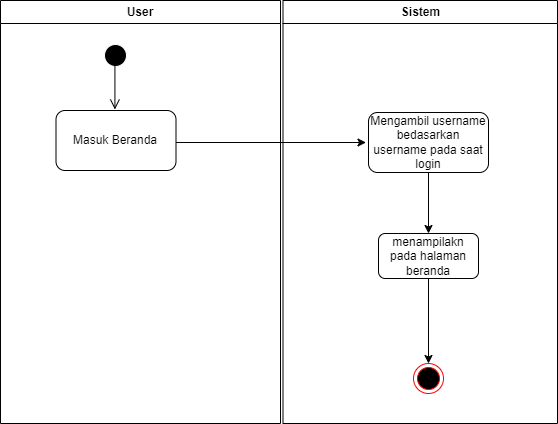

The diagram above was exported from draw.io. Its source (the exported page's mxGraphModel, read from the mxfile embedded in the PNG):
<mxGraphModel dx="924" dy="535" grid="1" gridSize="10" guides="1" tooltips="1" connect="1" arrows="1" fold="1" page="1" pageScale="1" pageWidth="1169" pageHeight="826" background="none" math="0" shadow="0">
  <root>
    <mxCell id="0" />
    <mxCell id="1" parent="0" />
    <mxCell id="JO8irE-44FnXcwjwpFgs-265" value="User" style="swimlane;whiteSpace=wrap;startSize=23;" vertex="1" parent="1">
      <mxGeometry x="150" y="77" width="280" height="423" as="geometry" />
    </mxCell>
    <mxCell id="JO8irE-44FnXcwjwpFgs-266" value="" style="ellipse;shape=startState;fillColor=#000000;strokeColor=#FFFFFF;" vertex="1" parent="JO8irE-44FnXcwjwpFgs-265">
      <mxGeometry x="100" y="40" width="30" height="30" as="geometry" />
    </mxCell>
    <mxCell id="JO8irE-44FnXcwjwpFgs-267" value="" style="edgeStyle=elbowEdgeStyle;elbow=horizontal;verticalAlign=bottom;endArrow=open;endSize=8;strokeColor=#000000;endFill=1;rounded=0;entryX=0.446;entryY=-0.02;entryDx=0;entryDy=0;entryPerimeter=0;" edge="1" parent="JO8irE-44FnXcwjwpFgs-265">
      <mxGeometry x="100" y="40" as="geometry">
        <mxPoint x="113.51999999999998" y="109" as="targetPoint" />
        <mxPoint x="115.5" y="62" as="sourcePoint" />
      </mxGeometry>
    </mxCell>
    <mxCell id="JO8irE-44FnXcwjwpFgs-268" value="Masuk Beranda" style="rounded=1;whiteSpace=wrap;html=1;" vertex="1" parent="JO8irE-44FnXcwjwpFgs-265">
      <mxGeometry x="55.5" y="110" width="120" height="60" as="geometry" />
    </mxCell>
    <mxCell id="JO8irE-44FnXcwjwpFgs-269" value="" style="endArrow=classic;html=1;rounded=0;" edge="1" parent="JO8irE-44FnXcwjwpFgs-265">
      <mxGeometry width="50" height="50" relative="1" as="geometry">
        <mxPoint x="175.5" y="142" as="sourcePoint" />
        <mxPoint x="365.5" y="142" as="targetPoint" />
      </mxGeometry>
    </mxCell>
    <mxCell id="JO8irE-44FnXcwjwpFgs-272" value="Sistem" style="swimlane;whiteSpace=wrap" vertex="1" parent="1">
      <mxGeometry x="432.5" y="77" width="274.5" height="423" as="geometry" />
    </mxCell>
    <mxCell id="JO8irE-44FnXcwjwpFgs-273" value="" style="endArrow=open;strokeColor=#FF0000;endFill=1;rounded=0" edge="1" parent="JO8irE-44FnXcwjwpFgs-272">
      <mxGeometry relative="1" as="geometry">
        <mxPoint x="75" y="220" as="targetPoint" />
      </mxGeometry>
    </mxCell>
    <mxCell id="JO8irE-44FnXcwjwpFgs-274" value="" style="endArrow=open;strokeColor=#FF0000;endFill=1;rounded=0" edge="1" parent="JO8irE-44FnXcwjwpFgs-272">
      <mxGeometry relative="1" as="geometry">
        <mxPoint x="75" y="325" as="targetPoint" />
      </mxGeometry>
    </mxCell>
    <mxCell id="JO8irE-44FnXcwjwpFgs-295" style="edgeStyle=orthogonalEdgeStyle;rounded=0;orthogonalLoop=1;jettySize=auto;html=1;exitX=0.5;exitY=1;exitDx=0;exitDy=0;entryX=0.5;entryY=0;entryDx=0;entryDy=0;" edge="1" parent="JO8irE-44FnXcwjwpFgs-272" source="JO8irE-44FnXcwjwpFgs-276" target="JO8irE-44FnXcwjwpFgs-282">
      <mxGeometry relative="1" as="geometry" />
    </mxCell>
    <mxCell id="JO8irE-44FnXcwjwpFgs-276" value="Mengambil username&lt;div&gt;bedasarkan username pada saat login&lt;/div&gt;" style="rounded=1;whiteSpace=wrap;html=1;" vertex="1" parent="JO8irE-44FnXcwjwpFgs-272">
      <mxGeometry x="85.5" y="112" width="120" height="60" as="geometry" />
    </mxCell>
    <mxCell id="JO8irE-44FnXcwjwpFgs-281" style="edgeStyle=orthogonalEdgeStyle;rounded=0;orthogonalLoop=1;jettySize=auto;html=1;exitX=0.5;exitY=1;exitDx=0;exitDy=0;entryX=0.5;entryY=0;entryDx=0;entryDy=0;" edge="1" parent="JO8irE-44FnXcwjwpFgs-272" source="JO8irE-44FnXcwjwpFgs-282" target="JO8irE-44FnXcwjwpFgs-287">
      <mxGeometry relative="1" as="geometry" />
    </mxCell>
    <mxCell id="JO8irE-44FnXcwjwpFgs-282" value="menampilakn pada halaman beranda" style="rounded=1;whiteSpace=wrap;html=1;" vertex="1" parent="JO8irE-44FnXcwjwpFgs-272">
      <mxGeometry x="95.5" y="233" width="100" height="45" as="geometry" />
    </mxCell>
    <mxCell id="JO8irE-44FnXcwjwpFgs-287" value="" style="ellipse;html=1;shape=endState;fillColor=#000000;strokeColor=#ff0000;" vertex="1" parent="JO8irE-44FnXcwjwpFgs-272">
      <mxGeometry x="130.5" y="363" width="30" height="30" as="geometry" />
    </mxCell>
  </root>
</mxGraphModel>